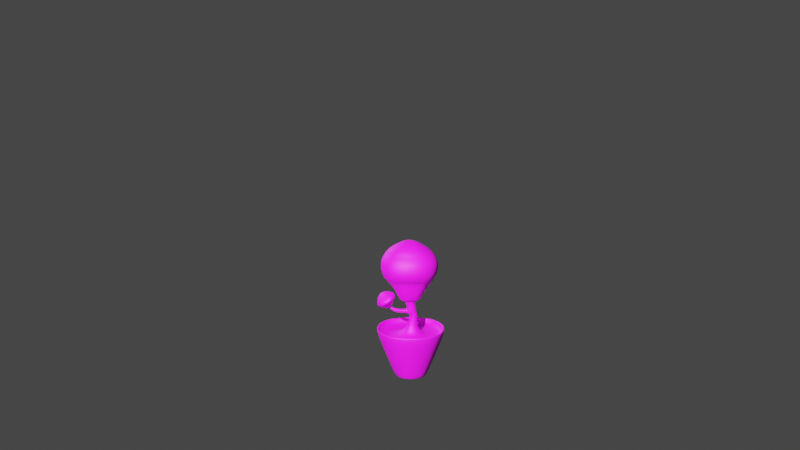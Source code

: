 # Source: DefaultPlantModel.blend  (saved by Blender 3.6.13; exported with 4.5.12 LTS)
import bpy
from mathutils import Matrix  # noqa: F401  (used for matrix-valued properties, if any)

bpy.ops.wm.read_factory_settings(use_empty=True)
scene = bpy.context.scene
scene.name = 'Scene'

# ---- collections
col_collection = bpy.data.collections.new('Collection'); scene.collection.children.link(col_collection)

# ---- images (referenced by path relative to the original .blend; pixels are not part of the script)
import os
ASSET_DIR = os.environ.get("B2B_ASSET_DIR", "")  # directory of the original .blend (textures are referenced by path, not embedded)
HERE = os.path.dirname(os.path.abspath(__file__))  # packed textures are extracted next to this script under _unpacked/

def load_image(name, relpath, width, height, colorspace="sRGB"):
    """Load a texture the original file referenced (path relative to the .blend, or extracted next to this script)."""
    p = next((c for c in (os.path.join(HERE, relpath), os.path.join(ASSET_DIR, relpath)) if relpath and os.path.exists(c)), "")
    if p:
        img = bpy.data.images.load(p, check_existing=True)
        img.name = name
    else:  # same state as the original file: an image datablock whose file is absent (Cycles renders it pink)
        img = bpy.data.images.new(name, width, height)
        img.source = "FILE"
        img.filepath = "//" + (relpath or name)
    img.colorspace_settings.name = colorspace
    return img
img_default_plant_texture_png = load_image('default-plant-texture.png', 'default-plant-texture.png', 1024, 1024, 'sRGB')

# ---- materials (node trees are filled in below, after node groups)
mat_material_001 = bpy.data.materials.new('Material.001')
mat_material_001.use_transparent_shadow = False

# ---- material node trees
mat_material_001.use_nodes = True; mat_material_001.node_tree.nodes.clear()
_N = mat_material_001.node_tree.nodes; _L = mat_material_001.node_tree.links
n0 = _N.new('ShaderNodeBsdfPrincipled'); n0.name = 'Principled BSDF'; n0.location = (10, 300)
n0.distribution = 'GGX'
n0.subsurface_method = 'RANDOM_WALK_SKIN'
n0.inputs[2].default_value = 0.6409
n0.inputs[3].default_value = 1.45
n0.inputs[11].default_value = 1.635
n0.inputs[27].default_value = (0.0, 0.0, 0.0, 1.0)
n0.inputs[28].default_value = 1.0
n1 = _N.new('ShaderNodeOutputMaterial'); n1.name = 'Material Output'; n1.location = (300, 300)
n2 = _N.new('ShaderNodeTexImage'); n2.name = 'Image Texture'; n2.location = (-280, 260)
n2.image = img_default_plant_texture_png
_L.new(n0.outputs[0], n1.inputs[0])
_L.new(n2.outputs[0], n0.inputs[0])
n1.is_active_output = True

# ---- world
world_world = bpy.data.worlds.new('World'); scene.world = world_world
world_world.use_nodes = True; world_world.node_tree.nodes.clear()
_N = world_world.node_tree.nodes; _L = world_world.node_tree.links
n0 = _N.new('ShaderNodeOutputWorld'); n0.name = 'World Output'; n0.location = (300, 300)
n1 = _N.new('ShaderNodeBackground'); n1.name = 'Background'; n1.location = (10, 300)
n1.inputs[0].default_value = (0.05088, 0.05088, 0.05088, 1.0)
_L.new(n1.outputs[0], n0.inputs[0])
n0.is_active_output = True
world_world.color = (0.05088, 0.05088, 0.05088)
world_world.use_sun_shadow = False
world_world.sun_shadow_jitter_overblur = 0.0

# ---- cameras
cam_camera = bpy.data.cameras.new('Camera')
cam_camera.clip_end = 100.0
cam_camera.lens = 50.0
cam_camera.ortho_scale = 7.314

# ---- lights
light_light = bpy.data.lights.new('Light', 'POINT')
light_light.transmission_factor = 0.0
light_light.energy = 1000.0
light_light.shadow_soft_size = 0.1
light_light.shadow_maximum_resolution = 0.006
light_light.use_absolute_resolution = True
light_light_001 = bpy.data.lights.new('Light.001', 'POINT')
light_light_001.transmission_factor = 0.0
light_light_001.energy = 1000.0
light_light_001.shadow_soft_size = 0.1
light_light_001.shadow_maximum_resolution = 0.006
light_light_001.use_absolute_resolution = True
light_spot = bpy.data.lights.new('Spot', 'SPOT')
light_spot.color = (0.475, 1.0, 0.5199)
light_spot.transmission_factor = 0.0
light_spot.energy = 168.8
light_spot.shadow_soft_size = 0.5822
light_spot.shadow_maximum_resolution = 0.006
light_spot.use_absolute_resolution = True

# ---- meshes
me_cube = bpy.data.meshes.new('Cube')
me_cube.from_pydata([(0.4076, 0.4087, 0.1948), (0.1773, 0.2136, -0.3126), (0.4076, -0.4087, 0.1948), (0.1773, -0.2136, -0.3126), (-0.4076, 0.4087, 0.1948), (-0.1773, 0.2136, -0.3126), (-0.4076, -0.4087, 0.1948), (-0.1773, -0.2136, -0.3126), (0.3551, 0.356, 0.1948), (0.3551, -0.356, 0.1948), (-0.3551, 0.356, 0.1948), (-0.3551, -0.356, 0.1948), (0.3551, 0.356, 0.116), (0.3551, -0.356, 0.116), (-0.3551, 0.356, 0.116), (-0.3551, -0.356, 0.116), (0.07301, 0.0732, 0.116), (0.07301, -0.0732, 0.116), (-0.07301, 0.0732, 0.116), (-0.07301, -0.0732, 0.116), (0.04052, 0.006151, 0.5033), (0.04052, -0.1033, 0.5269), (-0.07148, 0.006151, 0.5033), (-0.07148, -0.1033, 0.5269), (0.2113, 0.1854, 0.6108), (0.203, -0.2515, 0.7184), (-0.2382, 0.1988, 0.6304), (-0.2464, -0.2381, 0.7381), (0.2101, 0.2352, 1.004), (0.2157, -0.2127, 1.048), (-0.2396, 0.2314, 1.023), (-0.234, -0.2165, 1.067), (0.04607, 0.06397, 1.122), (0.04746, -0.04749, 1.133), (-0.06583, 0.06303, 1.126), (-0.06444, -0.04844, 1.137), (0.2519, 0.2202, 0.6741), (0.2421, -0.2951, 0.7538), (-0.2783, 0.236, 0.6886), (-0.2959, -0.2872, 0.7671), (0.2505, 0.279, 0.9656), (0.2612, -0.2517, 1.001), (-0.2799, 0.2745, 0.9794), (-0.2734, -0.2538, 1.012), (-0.008258, -0.06627, 0.3103), (-0.01244, 0.01484, 0.3181), (0.07365, -0.06232, 0.3132), (0.06946, 0.01879, 0.321), (0.1773, 0.2136, -0.3126), (-0.1773, -0.2136, -0.3126), (0.1773, -0.2136, -0.3126), (-0.1773, 0.2136, -0.3126), (-0.01927, -0.07272, 0.3481), (-0.04034, -0.08508, 0.4202), (0.06788, -0.06946, 0.3504), (0.05684, -0.08313, 0.4216), (-0.0424, 0.01043, 0.4121), (-0.02272, 0.01333, 0.3503), (0.05478, 0.01238, 0.4135), (0.06442, 0.01659, 0.3527), (-0.02352, -0.05871, 0.3604), (-0.03707, -0.06665, 0.4068), (-0.03839, -0.005274, 0.4016), (-0.02575, -0.003412, 0.3619), (-0.1722, -0.06276, 0.3664), (-0.148, -0.07289, 0.4077), (-0.1474, -0.01134, 0.4052), (-0.1678, -0.007646, 0.3691), (-0.2394, -0.04374, 0.437), (-0.2184, -0.04934, 0.4507), (-0.2184, -0.01699, 0.4495), (-0.2364, -0.01482, 0.4373), (-0.3766, -0.1886, 0.4437), (-0.148, -0.2494, 0.5929), (-0.1474, 0.1023, 0.5796), (-0.3438, 0.1259, 0.4472), (-0.3465, -0.06449, 0.5546), (-0.2729, -0.08406, 0.6027), (-0.2727, 0.02915, 0.5984), (-0.3359, 0.03675, 0.5558), (-0.1695, -0.1771, 0.5348), (-0.3257, -0.1356, 0.4328), (-0.1691, 0.06319, 0.5257), (-0.3033, 0.07934, 0.4352), (-0.2215, -0.04876, 0.416), (-0.2182, -0.01774, 0.4163), (-0.1989, -0.05475, 0.4307), (-0.1989, -0.02007, 0.4294), (-0.1162, 0.05483, 0.4682), (0.08663, 0.05267, 0.4662), (0.08487, -0.1478, 0.4972), (-0.118, -0.1457, 0.4993), (-0.1734, 0.1097, 0.5862), (-0.1781, -0.2132, 0.6634), (0.1584, 0.1021, 0.575), (0.1537, -0.2208, 0.6523), (-0.333, -0.3147, 0.9539), (-0.3322, 0.3172, 0.8985), (0.3095, -0.3158, 0.9397), (0.304, 0.3153, 0.8816), (-0.3315, 0.3006, 0.7733), (0.3046, 0.29, 0.7562), (-0.3427, -0.3291, 0.8486), (0.3012, -0.3345, 0.8335), (-0.2562, -0.06979, 0.4103), (-0.197, -0.08553, 0.4489), (-0.1969, 0.005509, 0.4455), (-0.2477, 0.01163, 0.4112)], [], [(6, 2, 9, 11), (50, 2, 6, 49), (49, 6, 4, 51), (5, 1, 3, 7), (48, 0, 2, 50), (51, 4, 0, 48), (8, 10, 14, 12), (4, 6, 11, 10), (2, 0, 8, 9), (0, 4, 10, 8), (14, 15, 19, 18), (9, 8, 12, 13), (10, 11, 15, 14), (11, 9, 13, 15), (56, 53, 23, 22), (15, 13, 17, 19), (12, 14, 18, 16), (13, 12, 16, 17), (94, 92, 26, 24), (53, 55, 21, 23), (58, 56, 22, 20), (55, 58, 20, 21), (27, 25, 37, 39), (95, 94, 24, 25), (92, 93, 27, 26), (93, 95, 25, 27), (31, 29, 33, 35), (30, 28, 40, 42), (26, 27, 39, 38), (29, 31, 43, 41), (32, 34, 35, 33), (28, 30, 34, 32), (29, 28, 32, 33), (30, 31, 35, 34), (97, 96, 43, 42), (96, 98, 41, 43), (99, 97, 42, 40), (98, 99, 40, 41), (28, 29, 41, 40), (24, 26, 38, 36), (25, 24, 36, 37), (31, 30, 42, 43), (17, 16, 47, 46), (16, 18, 45, 47), (19, 17, 46, 44), (18, 19, 44, 45), (5, 51, 48, 1), (1, 48, 50, 3), (7, 49, 51, 5), (3, 50, 49, 7), (46, 47, 59, 54), (54, 59, 58, 55), (47, 45, 57, 59), (59, 57, 56, 58), (44, 46, 54, 52), (52, 54, 55, 53), (45, 44, 52, 57), (53, 56, 62, 61), (61, 62, 66, 65), (56, 57, 63, 62), (57, 52, 60, 63), (52, 53, 61, 60), (85, 84, 68, 71), (62, 63, 67, 66), (63, 60, 64, 67), (60, 61, 65, 64), (81, 80, 73, 72), (84, 86, 69, 68), (86, 87, 70, 69), (87, 85, 71, 70), (75, 72, 76, 79), (80, 82, 74, 73), (82, 83, 75, 74), (83, 81, 72, 75), (79, 76, 77, 78), (72, 73, 77, 76), (73, 74, 78, 77), (74, 75, 79, 78), (107, 104, 81, 83), (106, 107, 83, 82), (105, 106, 82, 80), (104, 105, 80, 81), (66, 67, 85, 87), (65, 66, 87, 86), (64, 65, 86, 84), (67, 64, 84, 85), (23, 21, 90, 91), (22, 23, 91, 88), (21, 20, 89, 90), (20, 22, 88, 89), (91, 90, 95, 93), (88, 91, 93, 92), (90, 89, 94, 95), (89, 88, 92, 94), (103, 101, 99, 98), (101, 100, 97, 99), (102, 103, 98, 96), (100, 102, 96, 97), (38, 39, 102, 100), (39, 37, 103, 102), (36, 38, 100, 101), (37, 36, 101, 103), (68, 69, 105, 104), (69, 70, 106, 105), (70, 71, 107, 106), (71, 68, 104, 107)])
_uv = me_cube.uv_layers.new(name='UVMap')
_uv.uv.foreach_set('vector', [0.09293, 0.09753, 0.08969, 0.4608, 0.05765, 0.4952, 0.05389, 0.06245, 0.2168, 0.3482, 0.08969, 0.4608, 0.09293, 0.09753, 0.2199, 0.2489, 0.2199, 0.2489, 0.09293, 0.09753, 0.4485, 0.144, 0.3214, 0.2566, 0.3213, 0.2567, 0.3182, 0.3557, 0.217, 0.3481, 0.22, 0.2491, 0.3184, 0.3559, 0.4453, 0.5073, 0.08969, 0.4608, 0.2168, 0.3482, 0.3214, 0.2566, 0.4485, 0.144, 0.4453, 0.5073, 0.3184, 0.3559, 0.4843, 0.5424, 0.4806, 0.1096, 0.5312, 0.06811, 0.5312, 0.5978, 0.4485, 0.144, 0.09293, 0.09753, 0.05389, 0.06245, 0.4806, 0.1096, 0.08969, 0.4608, 0.4453, 0.5073, 0.4843, 0.5424, 0.05765, 0.4952, 0.4453, 0.5073, 0.4485, 0.144, 0.4806, 0.1096, 0.4843, 0.5424, 0.8192, 0.5512, 0.8192, 0.8259, 0.7104, 0.7168, 0.7104, 0.6604, 0.05765, 0.4952, 0.4843, 0.5424, 0.5312, 0.5978, 0.007036, 0.5367, 0.4806, 0.1096, 0.05389, 0.06245, 0.007036, 0.007036, 0.5312, 0.06811, 0.05389, 0.06245, 0.05765, 0.4952, 0.007036, 0.5367, 0.007036, 0.007036, 0.3258, 0.7174, 0.3254, 0.7172, 0.3256, 0.7171, 0.3256, 0.7171, 0.8192, 0.8259, 0.5453, 0.8259, 0.6541, 0.7168, 0.7104, 0.7168, 0.5453, 0.5512, 0.8192, 0.5512, 0.7104, 0.6604, 0.6541, 0.6604, 0.5453, 0.8259, 0.5453, 0.5512, 0.6541, 0.6604, 0.6541, 0.7168, 0.8837, 0.1265, 0.8691, 0.2839, 0.7965, 0.2247, 0.8124, 0.2045, 0.3254, 0.7172, 0.3254, 0.7169, 0.3256, 0.7171, 0.3256, 0.7171, 0.326, 0.7169, 0.3258, 0.7174, 0.3256, 0.7171, 0.3256, 0.7171, 0.3254, 0.7169, 0.326, 0.7169, 0.3256, 0.7171, 0.3256, 0.7171, 0.793, 0.2059, 0.7973, 0.1939, 0.795, 0.1945, 0.7909, 0.2023, 0.6978, 0.1264, 0.8837, 0.1265, 0.8124, 0.2045, 0.7973, 0.1939, 0.8691, 0.2839, 0.6952, 0.3367, 0.793, 0.2059, 0.7965, 0.2247, 0.6952, 0.3367, 0.6978, 0.1264, 0.7973, 0.1939, 0.793, 0.2059, 0.7873, 0.1954, 0.7901, 0.1947, 0.7863, 0.1919, 0.7803, 0.1882, 0.7886, 0.1981, 0.792, 0.198, 0.7942, 0.1998, 0.7908, 0.2004, 0.7965, 0.2247, 0.793, 0.2059, 0.7909, 0.2023, 0.7951, 0.2162, 0.7901, 0.1947, 0.7873, 0.1954, 0.7905, 0.1986, 0.7923, 0.1965, 0.7878, 0.1948, 0.7849, 0.1938, 0.7803, 0.1882, 0.7863, 0.1919, 0.792, 0.198, 0.7886, 0.1981, 0.7849, 0.1938, 0.7878, 0.1948, 0.7901, 0.1947, 0.792, 0.198, 0.7878, 0.1948, 0.7863, 0.1919, 0.7886, 0.1981, 0.7873, 0.1954, 0.7803, 0.1882, 0.7849, 0.1938, 0.7921, 0.2051, 0.7906, 0.1997, 0.7905, 0.1986, 0.7908, 0.2004, 0.7906, 0.1997, 0.7931, 0.1959, 0.7923, 0.1965, 0.7905, 0.1986, 0.7978, 0.2005, 0.7921, 0.2051, 0.7908, 0.2004, 0.7942, 0.1998, 0.7931, 0.1959, 0.7978, 0.2005, 0.7942, 0.1998, 0.7923, 0.1965, 0.792, 0.198, 0.7901, 0.1947, 0.7923, 0.1965, 0.7942, 0.1998, 0.8124, 0.2045, 0.7965, 0.2247, 0.7951, 0.2162, 0.8062, 0.2022, 0.7973, 0.1939, 0.8124, 0.2045, 0.8062, 0.2022, 0.795, 0.1945, 0.7873, 0.1954, 0.7886, 0.1981, 0.7908, 0.2004, 0.7905, 0.1986, 0.2373, 0.6118, 0.4345, 0.6409, 0.3282, 0.7152, 0.3241, 0.7146, 0.4345, 0.6409, 0.4142, 0.8161, 0.3275, 0.7204, 0.3282, 0.7152, 0.2373, 0.8202, 0.2373, 0.6118, 0.3241, 0.7146, 0.3222, 0.7189, 0.4142, 0.8161, 0.2373, 0.8202, 0.3222, 0.7189, 0.3275, 0.7204, 0.3213, 0.2567, 0.3214, 0.2566, 0.3184, 0.3559, 0.3182, 0.3557, 0.3182, 0.3557, 0.3184, 0.3559, 0.2168, 0.3482, 0.217, 0.3481, 0.22, 0.2491, 0.2199, 0.2489, 0.3214, 0.2566, 0.3213, 0.2567, 0.217, 0.3481, 0.2168, 0.3482, 0.2199, 0.2489, 0.22, 0.2491, 0.3241, 0.7146, 0.3282, 0.7152, 0.327, 0.7162, 0.3249, 0.716, 0.3249, 0.716, 0.327, 0.7162, 0.326, 0.7169, 0.3254, 0.7169, 0.3282, 0.7152, 0.3275, 0.7204, 0.3262, 0.7184, 0.327, 0.7162, 0.327, 0.7162, 0.3262, 0.7184, 0.3258, 0.7174, 0.326, 0.7169, 0.3222, 0.7189, 0.3241, 0.7146, 0.3249, 0.716, 0.3246, 0.7177, 0.3246, 0.7177, 0.3249, 0.716, 0.3254, 0.7169, 0.3254, 0.7172, 0.3275, 0.7204, 0.3222, 0.7189, 0.3246, 0.7177, 0.3262, 0.7184, 0.3254, 0.7172, 0.3258, 0.7174, 0.3257, 0.7174, 0.3254, 0.7173, 0.3254, 0.7173, 0.3257, 0.7174, 0.3255, 0.7174, 0.3255, 0.7174, 0.3258, 0.7174, 0.3262, 0.7184, 0.3258, 0.718, 0.3257, 0.7174, 0.3262, 0.7184, 0.3246, 0.7177, 0.325, 0.7177, 0.3258, 0.718, 0.3246, 0.7177, 0.3254, 0.7172, 0.3254, 0.7173, 0.325, 0.7177, 0.3255, 0.7174, 0.3255, 0.7174, 0.3255, 0.7174, 0.3255, 0.7174, 0.3257, 0.7174, 0.3258, 0.718, 0.3255, 0.7174, 0.3255, 0.7174, 0.3258, 0.718, 0.325, 0.7177, 0.3255, 0.7174, 0.3255, 0.7174, 0.325, 0.7177, 0.3254, 0.7173, 0.3255, 0.7174, 0.3255, 0.7174, 0.1437, 0.8181, 0.1429, 0.8174, 0.1413, 0.8169, 0.1434, 0.8179, 0.3255, 0.7174, 0.3255, 0.7174, 0.3255, 0.7174, 0.3255, 0.7174, 0.3255, 0.7174, 0.3255, 0.7174, 0.3255, 0.7174, 0.3255, 0.7174, 0.3255, 0.7174, 0.3255, 0.7174, 0.3255, 0.7174, 0.3255, 0.7174, 0.1466, 0.8186, 0.1434, 0.8179, 0.1438, 0.8179, 0.1447, 0.8181, 0.1429, 0.8174, 0.1442, 0.8174, 0.1441, 0.8175, 0.1413, 0.8169, 0.1442, 0.8174, 0.1453, 0.8182, 0.1466, 0.8186, 0.1441, 0.8175, 0.1453, 0.8182, 0.1437, 0.8181, 0.1434, 0.8179, 0.1466, 0.8186, 0.1447, 0.8181, 0.1438, 0.8179, 0.1429, 0.8174, 0.1442, 0.8177, 0.1434, 0.8179, 0.1413, 0.8169, 0.1429, 0.8174, 0.1438, 0.8179, 0.1413, 0.8169, 0.1441, 0.8175, 0.1442, 0.8177, 0.1429, 0.8174, 0.1441, 0.8175, 0.1466, 0.8186, 0.1447, 0.8181, 0.1442, 0.8177, 0.1349, 0.8379, 0.07537, 0.8074, 0.1437, 0.8181, 0.1453, 0.8182, 0.1837, 0.846, 0.1349, 0.8379, 0.1453, 0.8182, 0.1442, 0.8174, 0.183, 0.7146, 0.1837, 0.846, 0.1442, 0.8174, 0.1429, 0.8174, 0.07537, 0.8074, 0.183, 0.7146, 0.1429, 0.8174, 0.1437, 0.8181, 0.3255, 0.7174, 0.3255, 0.7174, 0.3255, 0.7174, 0.3255, 0.7174, 0.3255, 0.7174, 0.3255, 0.7174, 0.3255, 0.7174, 0.3255, 0.7174, 0.3255, 0.7174, 0.3255, 0.7174, 0.3255, 0.7174, 0.3255, 0.7174, 0.3255, 0.7174, 0.3255, 0.7174, 0.3255, 0.7174, 0.3255, 0.7174, 0.5453, 0.5372, 0.5453, 0.02291, 0.5689, 0.03896, 0.5685, 0.5061, 0.9803, 0.3746, 0.5453, 0.5372, 0.5685, 0.5061, 0.9631, 0.3606, 0.5453, 0.02291, 0.993, 0.007036, 0.976, 0.02558, 0.5689, 0.03896, 0.993, 0.007036, 0.9803, 0.3746, 0.9631, 0.3606, 0.976, 0.02558, 0.5685, 0.5061, 0.5689, 0.03896, 0.6978, 0.1264, 0.6952, 0.3367, 0.9631, 0.3606, 0.5685, 0.5061, 0.6952, 0.3367, 0.8691, 0.2839, 0.5689, 0.03896, 0.976, 0.02558, 0.8837, 0.1265, 0.6978, 0.1264, 0.976, 0.02558, 0.9631, 0.3606, 0.8691, 0.2839, 0.8837, 0.1265, 0.7941, 0.1952, 0.8021, 0.2014, 0.7978, 0.2005, 0.7931, 0.1959, 0.8021, 0.2014, 0.7936, 0.2108, 0.7921, 0.2051, 0.7978, 0.2005, 0.7908, 0.201, 0.7941, 0.1952, 0.7931, 0.1959, 0.7906, 0.1997, 0.7936, 0.2108, 0.7908, 0.201, 0.7906, 0.1997, 0.7921, 0.2051, 0.7951, 0.2162, 0.7909, 0.2023, 0.7908, 0.201, 0.7936, 0.2108, 0.7909, 0.2023, 0.795, 0.1945, 0.7941, 0.1952, 0.7908, 0.201, 0.8062, 0.2022, 0.7951, 0.2162, 0.7936, 0.2108, 0.8021, 0.2014, 0.795, 0.1945, 0.8062, 0.2022, 0.8021, 0.2014, 0.7941, 0.1952, 0.007036, 0.7968, 0.2232, 0.6118, 0.183, 0.7146, 0.07537, 0.8074, 0.2232, 0.6118, 0.2232, 0.8746, 0.1837, 0.846, 0.183, 0.7146, 0.2232, 0.8746, 0.1244, 0.8577, 0.1349, 0.8379, 0.1837, 0.846, 0.1244, 0.8577, 0.007036, 0.7968, 0.07537, 0.8074, 0.1349, 0.8379])
me_cube.materials.append(mat_material_001)
me_cube.use_mirror_vertex_groups = False
me_cube.update()

# ---- objects
ob_cube = bpy.data.objects.new('Cube', me_cube)
ob_light = bpy.data.objects.new('Light', light_light)
ob_camera = bpy.data.objects.new('Camera', cam_camera)
ob_light_001 = bpy.data.objects.new('Light.001', light_light_001)
ob_spot = bpy.data.objects.new('Spot', light_spot)

# ---- transforms, parenting, visibility, modifiers, constraints
ob_cube.location = (0.0, 0.0, 0.1259)
ob_cube.rotation_euler = (0.0, -0.0, 1.253)
ob_cube.scale = (0.4, 0.4, 0.4)
ob_cube.lock_rotations_4d = False
ob_cube.empty_display_type = 'ARROWS'
ob_cube.lineart.crease_threshold = 0.0
_m = ob_cube.modifiers.new('Subdivision', 'SUBSURF')
_m.render_levels = 4
ob_light.location = (3.124, -2.346, 2.57)
ob_light.rotation_euler = (0.6503, 0.05522, 1.866)
ob_light.lock_rotations_4d = False
ob_light.empty_display_type = 'ARROWS'
ob_light.color = (0.0, 0.0, 0.0, 0.0)
ob_light.lineart.crease_threshold = 0.0
ob_camera.location = (4.075, -1.571, 1.697)
ob_camera.rotation_euler = (1.333, -3.121e-07, 1.213)
ob_camera.lock_rotations_4d = False
ob_camera.empty_display_type = 'ARROWS'
ob_camera.color = (0.0, 0.0, 0.0, 0.0)
ob_camera.display_type = 'WIRE'
ob_camera.lineart.crease_threshold = 0.0
ob_light_001.location = (3.124, -2.346, 2.57)
ob_light_001.rotation_euler = (0.6503, 0.05522, 1.866)
ob_light_001.lock_rotations_4d = False
ob_light_001.empty_display_type = 'ARROWS'
ob_light_001.color = (0.0, 0.0, 0.0, 0.0)
ob_light_001.lineart.crease_threshold = 0.0
ob_spot.location = (-4.084, -1.124, 1.978)
ob_spot.rotation_euler = (0.9459, -1.241, -0.7021)

# ---- collection membership
col_collection.objects.link(ob_cube)
col_collection.objects.link(ob_light)
col_collection.objects.link(ob_camera)
col_collection.objects.link(ob_light_001)
col_collection.objects.link(ob_spot)

# ---- scene / render settings (as saved in the file)
scene.camera = ob_camera
scene.frame_start = 1; scene.frame_end = 250; scene.frame_set(36)
scene.render.engine = 'BLENDER_EEVEE_NEXT'
scene.cycles.sampling_pattern = 'TABULATED_SOBOL'
scene.eevee.use_gtao = True
scene.view_settings.view_transform = 'Filmic'
bpy.context.view_layer.update()

